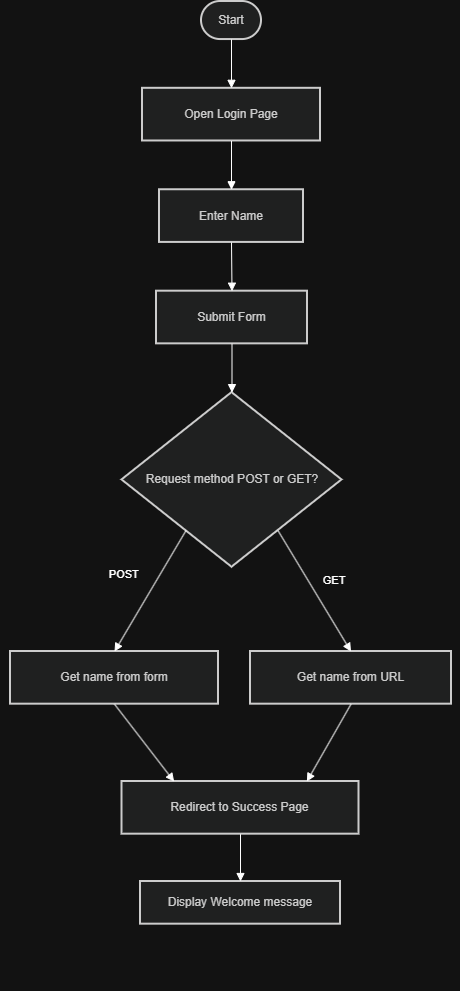

The diagram above was exported from draw.io. Its source (the exported page's mxGraphModel, read from the mxfile embedded in the PNG):
<mxGraphModel dx="1303" dy="1803" grid="1" gridSize="10" guides="1" tooltips="1" connect="1" arrows="1" fold="1" page="1" pageScale="1" pageWidth="850" pageHeight="1100" math="0" shadow="0">
  <root>
    <mxCell id="0" />
    <mxCell id="1" parent="0" />
    <mxCell id="Kz4QY5QHDx0N9yJlqf_l-36" connectable="0" parent="1" style="group" value="" vertex="1">
      <mxGeometry height="990" width="459" x="230" y="-70" as="geometry" />
    </mxCell>
    <mxCell id="Kz4QY5QHDx0N9yJlqf_l-18" parent="Kz4QY5QHDx0N9yJlqf_l-36" style="rounded=1;whiteSpace=wrap;arcSize=50;strokeWidth=2;fillColor=light-dark(#eeeeee,#1f2020);strokeColor=light-dark(#999999,#cccccc);fontColor=light-dark(#333333,#cccccc);" value="Start" vertex="1">
      <mxGeometry height="38.039408866995075" width="60" x="201" as="geometry" />
    </mxCell>
    <mxCell id="Kz4QY5QHDx0N9yJlqf_l-19" parent="Kz4QY5QHDx0N9yJlqf_l-36" style="whiteSpace=wrap;strokeWidth=2;fillColor=light-dark(#eeeeee,#1f2020);strokeColor=light-dark(#999999,#cccccc);fontColor=light-dark(#333333,#cccccc);" value="Open Login Page" vertex="1">
      <mxGeometry height="52.669950738916256" width="178" x="142" y="86.80788177339902" as="geometry" />
    </mxCell>
    <mxCell id="Kz4QY5QHDx0N9yJlqf_l-20" parent="Kz4QY5QHDx0N9yJlqf_l-36" style="whiteSpace=wrap;strokeWidth=2;fillColor=light-dark(#eeeeee,#1f2020);strokeColor=light-dark(#999999,#cccccc);fontColor=light-dark(#333333,#cccccc);" value="Enter Name" vertex="1">
      <mxGeometry height="52.669950738916256" width="144" x="159" y="188.24630541871923" as="geometry" />
    </mxCell>
    <mxCell id="Kz4QY5QHDx0N9yJlqf_l-21" parent="Kz4QY5QHDx0N9yJlqf_l-36" style="whiteSpace=wrap;strokeWidth=2;fillColor=light-dark(#eeeeee,#1f2020);strokeColor=light-dark(#999999,#cccccc);fontColor=light-dark(#333333,#cccccc);" value="Submit Form" vertex="1">
      <mxGeometry height="52.669950738916256" width="151" x="156" y="289.6847290640394" as="geometry" />
    </mxCell>
    <mxCell id="Kz4QY5QHDx0N9yJlqf_l-22" parent="Kz4QY5QHDx0N9yJlqf_l-36" style="rhombus;strokeWidth=2;whiteSpace=wrap;fillColor=light-dark(#eeeeee,#1f2020);strokeColor=light-dark(#999999,#cccccc);fontColor=light-dark(#333333,#cccccc);" value="Request method POST or GET?" vertex="1">
      <mxGeometry height="174.59113300492612" width="220" x="121.5" y="391.1231527093596" as="geometry" />
    </mxCell>
    <mxCell id="Kz4QY5QHDx0N9yJlqf_l-23" parent="Kz4QY5QHDx0N9yJlqf_l-36" style="whiteSpace=wrap;strokeWidth=2;fillColor=light-dark(#eeeeee,#1f2020);strokeColor=light-dark(#999999,#cccccc);fontColor=light-dark(#333333,#cccccc);" value="Get name from form" vertex="1">
      <mxGeometry height="52.669950738916256" width="208" x="10" y="650.0032019704433" as="geometry" />
    </mxCell>
    <mxCell id="Kz4QY5QHDx0N9yJlqf_l-24" parent="Kz4QY5QHDx0N9yJlqf_l-36" style="whiteSpace=wrap;strokeWidth=2;fillColor=light-dark(#eeeeee,#1f2020);strokeColor=light-dark(#999999,#cccccc);fontColor=light-dark(#333333,#cccccc);" value="Get name from URL" vertex="1">
      <mxGeometry height="52.669950738916256" width="201" x="250" y="650.0032019704433" as="geometry" />
    </mxCell>
    <mxCell id="Kz4QY5QHDx0N9yJlqf_l-25" parent="Kz4QY5QHDx0N9yJlqf_l-36" style="whiteSpace=wrap;strokeWidth=2;fillColor=light-dark(#eeeeee,#1f2020);strokeColor=light-dark(#999999,#cccccc);fontColor=light-dark(#333333,#cccccc);" value="Redirect to Success Page" vertex="1">
      <mxGeometry height="52.669950738916256" width="237" x="121.5" y="780.0016256157636" as="geometry" />
    </mxCell>
    <mxCell id="Kz4QY5QHDx0N9yJlqf_l-26" parent="Kz4QY5QHDx0N9yJlqf_l-36" style="whiteSpace=wrap;strokeWidth=2;fillColor=light-dark(#eeeeee,#1f2020);strokeColor=light-dark(#999999,#cccccc);fontColor=light-dark(#333333,#cccccc);" value="Display Welcome message" vertex="1">
      <mxGeometry height="42.67" width="200" x="140" y="880" as="geometry" />
    </mxCell>
    <mxCell id="Kz4QY5QHDx0N9yJlqf_l-27" edge="1" parent="Kz4QY5QHDx0N9yJlqf_l-36" source="Kz4QY5QHDx0N9yJlqf_l-18" style="curved=1;startArrow=none;endArrow=block;exitX=0.5;exitY=1;entryX=0.5;entryY=0;rounded=0;" target="Kz4QY5QHDx0N9yJlqf_l-19" value="">
      <mxGeometry relative="1" as="geometry">
        <Array as="points" />
      </mxGeometry>
    </mxCell>
    <mxCell id="Kz4QY5QHDx0N9yJlqf_l-28" edge="1" parent="Kz4QY5QHDx0N9yJlqf_l-36" source="Kz4QY5QHDx0N9yJlqf_l-19" style="curved=1;startArrow=none;endArrow=block;exitX=0.5;exitY=1;entryX=0.5;entryY=0;rounded=0;" target="Kz4QY5QHDx0N9yJlqf_l-20" value="">
      <mxGeometry relative="1" as="geometry">
        <Array as="points" />
      </mxGeometry>
    </mxCell>
    <mxCell id="Kz4QY5QHDx0N9yJlqf_l-29" edge="1" parent="Kz4QY5QHDx0N9yJlqf_l-36" source="Kz4QY5QHDx0N9yJlqf_l-20" style="curved=1;startArrow=none;endArrow=block;exitX=0.5;exitY=1;entryX=0.5;entryY=0;rounded=0;" target="Kz4QY5QHDx0N9yJlqf_l-21" value="">
      <mxGeometry relative="1" as="geometry">
        <Array as="points" />
      </mxGeometry>
    </mxCell>
    <mxCell id="Kz4QY5QHDx0N9yJlqf_l-30" edge="1" parent="Kz4QY5QHDx0N9yJlqf_l-36" source="Kz4QY5QHDx0N9yJlqf_l-21" style="curved=1;startArrow=none;endArrow=block;exitX=0.5;exitY=1;entryX=0.5;entryY=0;rounded=0;" target="Kz4QY5QHDx0N9yJlqf_l-22" value="">
      <mxGeometry relative="1" as="geometry">
        <Array as="points" />
      </mxGeometry>
    </mxCell>
    <mxCell id="Kz4QY5QHDx0N9yJlqf_l-31" edge="1" parent="Kz4QY5QHDx0N9yJlqf_l-36" source="Kz4QY5QHDx0N9yJlqf_l-22" style="startArrow=none;endArrow=block;exitX=0.14;exitY=1;entryX=0.5;entryY=0;rounded=0;" target="Kz4QY5QHDx0N9yJlqf_l-23" value="POST">
      <mxGeometry relative="1" x="-0.0269" y="-31" as="geometry">
        <mxPoint as="offset" />
      </mxGeometry>
    </mxCell>
    <mxCell id="Kz4QY5QHDx0N9yJlqf_l-32" edge="1" parent="Kz4QY5QHDx0N9yJlqf_l-36" source="Kz4QY5QHDx0N9yJlqf_l-23" style="startArrow=none;endArrow=block;exitX=0.5;exitY=1;entryX=0.22;entryY=0;rounded=0;" target="Kz4QY5QHDx0N9yJlqf_l-25" value="">
      <mxGeometry relative="1" as="geometry" />
    </mxCell>
    <mxCell id="Kz4QY5QHDx0N9yJlqf_l-33" edge="1" parent="Kz4QY5QHDx0N9yJlqf_l-36" source="Kz4QY5QHDx0N9yJlqf_l-22" style="startArrow=none;endArrow=block;exitX=0.86;exitY=1;entryX=0.5;entryY=0;rounded=0;" target="Kz4QY5QHDx0N9yJlqf_l-24" value="GET">
      <mxGeometry relative="1" x="0.0057" y="23" as="geometry">
        <mxPoint as="offset" />
      </mxGeometry>
    </mxCell>
    <mxCell id="Kz4QY5QHDx0N9yJlqf_l-34" edge="1" parent="Kz4QY5QHDx0N9yJlqf_l-36" source="Kz4QY5QHDx0N9yJlqf_l-24" style="startArrow=none;endArrow=block;exitX=0.5;exitY=1;entryX=0.78;entryY=0;rounded=0;" target="Kz4QY5QHDx0N9yJlqf_l-25" value="">
      <mxGeometry relative="1" as="geometry" />
    </mxCell>
    <mxCell id="Kz4QY5QHDx0N9yJlqf_l-35" edge="1" parent="Kz4QY5QHDx0N9yJlqf_l-36" source="Kz4QY5QHDx0N9yJlqf_l-25" style="curved=1;startArrow=none;endArrow=block;exitX=0.5;exitY=1;entryX=0.5;entryY=0;rounded=0;" target="Kz4QY5QHDx0N9yJlqf_l-26" value="">
      <mxGeometry relative="1" as="geometry">
        <Array as="points" />
      </mxGeometry>
    </mxCell>
  </root>
</mxGraphModel>